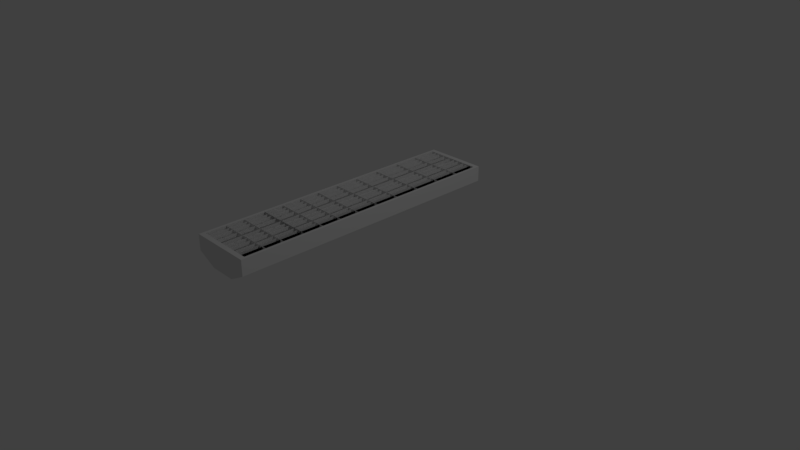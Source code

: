 # Source: salin_valo.blend  (saved by Blender 2.79.0; exported with 4.5.12 LTS)
import bpy
from mathutils import Matrix  # noqa: F401  (used for matrix-valued properties, if any)

bpy.ops.wm.read_factory_settings(use_empty=True)
scene = bpy.context.scene
scene.name = 'Scene'

# ---- collections
col_collection_1 = bpy.data.collections.new('Collection 1'); scene.collection.children.link(col_collection_1)

# ---- materials (node trees are filled in below, after node groups)
mat_material = bpy.data.materials.new('Material')
mat_material.alpha_threshold = 0.0
mat_material.use_transparent_shadow = False
mat_material.roughness = 0.5
mat_material.line_color = (0.0, 0.0, 0.0, 1.0)

# ---- material node trees

# ---- world
world_world = bpy.data.worlds.new('World'); scene.world = world_world
world_world.color = (0.05088, 0.05088, 0.05088)
world_world.use_sun_shadow = False
world_world.sun_shadow_jitter_overblur = 0.0
world_world.cycles.sampling_method = 'MANUAL'

# ---- cameras
cam_camera = bpy.data.cameras.new('Camera')
cam_camera.clip_end = 100.0
cam_camera.lens = 35.0
cam_camera.sensor_width = 32.0
cam_camera.sensor_height = 18.0
cam_camera.ortho_scale = 7.314
cam_camera.dof.focus_distance = 0.0
cam_camera.dof.aperture_fstop = 128.0

# ---- lights
light_lamp = bpy.data.lights.new('Lamp', 'POINT')
light_lamp.transmission_factor = 0.0
light_lamp.cutoff_distance = 30.0
light_lamp.energy = 100.0
light_lamp.shadow_buffer_clip_start = 1.001
light_lamp.shadow_soft_size = 0.1
light_lamp.shadow_maximum_resolution = 0.006
light_lamp.use_absolute_resolution = True

# ---- meshes
me_cube_001 = bpy.data.meshes.new('Cube.001')
me_cube_001.from_pydata([(-0.8949, -1.382, -1.0), (-0.8949, -1.382, -0.953), (-0.8949, 0.7353, -1.0), (-0.8949, 0.7353, -0.953), (-0.8931, -1.382, -1.0), (-0.8931, -1.382, -0.953), (-0.8931, 0.7353, -1.0), (-0.8931, 0.7353, -0.953)], [], [(0, 1, 3, 2), (2, 3, 7, 6), (6, 7, 5, 4), (4, 5, 1, 0), (2, 6, 4, 0), (7, 3, 1, 5)])
me_cube_001.use_remesh_preserve_volume = False
me_cube_001.use_remesh_preserve_attributes = False
me_cube_001.use_mirror_vertex_groups = False
me_cube_001.update()
me_cylinder = bpy.data.meshes.new('Cylinder')
me_cylinder.from_pydata([(0.0, 1.0, -29.2), (0.0, 1.0, 27.56), (0.1951, 0.9808, -29.2), (0.1951, 0.9808, 27.56), (0.3827, 0.9239, -29.2), (0.3827, 0.9239, 27.56), (0.5556, 0.8315, -29.2), (0.5556, 0.8315, 27.56), (0.7071, 0.7071, -29.2), (0.7071, 0.7071, 27.56), (0.8315, 0.5556, -29.2), (0.8315, 0.5556, 27.56), (0.9239, 0.3827, -29.2), (0.9239, 0.3827, 27.56), (0.9808, 0.1951, -29.2), (0.9808, 0.1951, 27.56), (1.0, -1.157e-06, -29.2), (1.0, 1.237e-06, 27.56), (0.9808, -0.1951, -29.2), (0.9808, -0.1951, 27.56), (0.9239, -0.3827, -29.2), (0.9239, -0.3827, 27.56), (0.8315, -0.5556, -29.2), (0.8315, -0.5556, 27.56), (0.7071, -0.7071, -29.2), (0.7071, -0.7071, 27.56), (0.5556, -0.8315, -29.2), (0.5556, -0.8315, 27.56), (0.3827, -0.9239, -29.2), (0.3827, -0.9239, 27.56), (0.1951, -0.9808, -29.2), (0.1951, -0.9808, 27.56), (-3.258e-07, -1.0, -29.2), (-3.258e-07, -1.0, 27.56), (-0.1951, -0.9808, -29.2), (-0.1951, -0.9808, 27.56), (-0.3827, -0.9239, -29.2), (-0.3827, -0.9239, 27.56), (-0.5556, -0.8315, -29.2), (-0.5556, -0.8315, 27.56), (-0.7071, -0.7071, -29.2), (-0.7071, -0.7071, 27.56), (-0.8315, -0.5556, -29.2), (-0.8315, -0.5556, 27.56), (-0.9239, -0.3827, -29.2), (-0.9239, -0.3827, 27.56), (-0.9808, -0.1951, -29.2), (-0.9808, -0.1951, 27.56), (-1.0, -2.669e-07, -29.2), (-1.0, 2.127e-06, 27.56), (-0.9808, 0.1951, -29.2), (-0.9808, 0.1951, 27.56), (-0.9239, 0.3827, -29.2), (-0.9239, 0.3827, 27.56), (-0.8315, 0.5556, -29.2), (-0.8315, 0.5556, 27.56), (-0.7071, 0.7071, -29.2), (-0.7071, 0.7071, 27.56), (-0.5556, 0.8315, -29.2), (-0.5556, 0.8315, 27.56), (-0.3827, 0.9239, -29.2), (-0.3827, 0.9239, 27.56), (-0.1951, 0.9808, -29.2), (-0.1951, 0.9808, 27.56)], [], [(0, 1, 3, 2), (2, 3, 5, 4), (4, 5, 7, 6), (6, 7, 9, 8), (8, 9, 11, 10), (10, 11, 13, 12), (12, 13, 15, 14), (14, 15, 17, 16), (16, 17, 19, 18), (18, 19, 21, 20), (20, 21, 23, 22), (22, 23, 25, 24), (24, 25, 27, 26), (26, 27, 29, 28), (28, 29, 31, 30), (30, 31, 33, 32), (32, 33, 35, 34), (34, 35, 37, 36), (36, 37, 39, 38), (38, 39, 41, 40), (40, 41, 43, 42), (42, 43, 45, 44), (44, 45, 47, 46), (46, 47, 49, 48), (48, 49, 51, 50), (50, 51, 53, 52), (52, 53, 55, 54), (54, 55, 57, 56), (56, 57, 59, 58), (58, 59, 61, 60), (3, 1, 63, 61, 59, 57, 55, 53, 51, 49, 47, 45, 43, 41, 39, 37, 35, 33, 31, 29, 27, 25, 23, 21, 19, 17, 15, 13, 11, 9, 7, 5), (60, 61, 63, 62), (62, 63, 1, 0), (0, 2, 4, 6, 8, 10, 12, 14, 16, 18, 20, 22, 24, 26, 28, 30, 32, 34, 36, 38, 40, 42, 44, 46, 48, 50, 52, 54, 56, 58, 60, 62)])
me_cylinder.use_remesh_preserve_volume = False
me_cylinder.use_remesh_preserve_attributes = False
me_cylinder.use_mirror_vertex_groups = False
me_cylinder.update()
me_cube = bpy.data.meshes.new('Cube')
me_cube.from_pydata([(-0.4024, 1.0, 0.636), (-0.4024, -1.0, 0.636), (-0.7468, -1.0, 0.636), (-0.7468, 1.0, 0.636), (-0.1797, 1.0, 0.9607), (-0.1797, -1.0, 0.9607), (-1.0, -1.0, 0.9607), (-1.0, 1.0, 0.9607), (-0.1797, 1.0, 0.7587), (-0.1797, -1.0, 0.7587), (-1.0, -1.0, 0.7587), (-1.0, 1.0, 0.7587), (-0.6283, -0.1574, 1.012), (-0.6313, -0.1574, 1.007), (-0.6402, -0.1574, 0.9976), (-0.6582, -0.1574, 0.9921), (-0.6811, -0.1574, 1.002), (-0.6899, -0.1574, 1.018), (-0.6905, -0.1574, 1.024)], [(13, 12), (18, 17)], [(0, 1, 2, 3), (8, 4, 5, 9), (9, 5, 6, 10), (10, 6, 7, 11), (8, 0, 3, 11), (4, 8, 11, 7), (2, 10, 11, 3), (1, 9, 10, 2), (0, 8, 9, 1)])
me_cube.materials.append(mat_material)
me_cube.use_remesh_preserve_volume = False
me_cube.use_remesh_preserve_attributes = False
me_cube.use_mirror_vertex_groups = False
me_cube.update()
me_cylinder_001 = bpy.data.meshes.new('Cylinder.001')
me_cylinder_001.from_pydata([(0.0, 1.0, -29.2), (0.0, 1.0, 27.56), (0.1951, 0.9808, -29.2), (0.1951, 0.9808, 27.56), (0.3827, 0.9239, -29.2), (0.3827, 0.9239, 27.56), (0.5556, 0.8315, -29.2), (0.5556, 0.8315, 27.56), (0.7071, 0.7071, -29.2), (0.7071, 0.7071, 27.56), (0.8315, 0.5556, -29.2), (0.8315, 0.5556, 27.56), (0.9239, 0.3827, -29.2), (0.9239, 0.3827, 27.56), (0.9808, 0.1951, -29.2), (0.9808, 0.1951, 27.56), (1.0, -1.157e-06, -29.2), (1.0, 1.237e-06, 27.56), (0.9808, -0.1951, -29.2), (0.9808, -0.1951, 27.56), (0.9239, -0.3827, -29.2), (0.9239, -0.3827, 27.56), (0.8315, -0.5556, -29.2), (0.8315, -0.5556, 27.56), (0.7071, -0.7071, -29.2), (0.7071, -0.7071, 27.56), (0.5556, -0.8315, -29.2), (0.5556, -0.8315, 27.56), (0.3827, -0.9239, -29.2), (0.3827, -0.9239, 27.56), (0.1951, -0.9808, -29.2), (0.1951, -0.9808, 27.56), (-3.258e-07, -1.0, -29.2), (-3.258e-07, -1.0, 27.56), (-0.1951, -0.9808, -29.2), (-0.1951, -0.9808, 27.56), (-0.3827, -0.9239, -29.2), (-0.3827, -0.9239, 27.56), (-0.5556, -0.8315, -29.2), (-0.5556, -0.8315, 27.56), (-0.7071, -0.7071, -29.2), (-0.7071, -0.7071, 27.56), (-0.8315, -0.5556, -29.2), (-0.8315, -0.5556, 27.56), (-0.9239, -0.3827, -29.2), (-0.9239, -0.3827, 27.56), (-0.9808, -0.1951, -29.2), (-0.9808, -0.1951, 27.56), (-1.0, -2.669e-07, -29.2), (-1.0, 2.127e-06, 27.56), (-0.9808, 0.1951, -29.2), (-0.9808, 0.1951, 27.56), (-0.9239, 0.3827, -29.2), (-0.9239, 0.3827, 27.56), (-0.8315, 0.5556, -29.2), (-0.8315, 0.5556, 27.56), (-0.7071, 0.7071, -29.2), (-0.7071, 0.7071, 27.56), (-0.5556, 0.8315, -29.2), (-0.5556, 0.8315, 27.56), (-0.3827, 0.9239, -29.2), (-0.3827, 0.9239, 27.56), (-0.1951, 0.9808, -29.2), (-0.1951, 0.9808, 27.56)], [], [(0, 1, 3, 2), (2, 3, 5, 4), (4, 5, 7, 6), (6, 7, 9, 8), (8, 9, 11, 10), (10, 11, 13, 12), (12, 13, 15, 14), (14, 15, 17, 16), (16, 17, 19, 18), (18, 19, 21, 20), (20, 21, 23, 22), (22, 23, 25, 24), (24, 25, 27, 26), (26, 27, 29, 28), (28, 29, 31, 30), (30, 31, 33, 32), (32, 33, 35, 34), (34, 35, 37, 36), (36, 37, 39, 38), (38, 39, 41, 40), (40, 41, 43, 42), (42, 43, 45, 44), (44, 45, 47, 46), (46, 47, 49, 48), (48, 49, 51, 50), (50, 51, 53, 52), (52, 53, 55, 54), (54, 55, 57, 56), (56, 57, 59, 58), (58, 59, 61, 60), (3, 1, 63, 61, 59, 57, 55, 53, 51, 49, 47, 45, 43, 41, 39, 37, 35, 33, 31, 29, 27, 25, 23, 21, 19, 17, 15, 13, 11, 9, 7, 5), (60, 61, 63, 62), (62, 63, 1, 0), (0, 2, 4, 6, 8, 10, 12, 14, 16, 18, 20, 22, 24, 26, 28, 30, 32, 34, 36, 38, 40, 42, 44, 46, 48, 50, 52, 54, 56, 58, 60, 62)])
me_cylinder_001.use_remesh_preserve_volume = False
me_cylinder_001.use_remesh_preserve_attributes = False
me_cylinder_001.use_mirror_vertex_groups = False
me_cylinder_001.update()
me_cube_002 = bpy.data.meshes.new('Cube.002')
me_cube_002.from_pydata([(-0.8949, -1.382, -1.0), (-0.8949, -1.382, -0.953), (-0.8949, 0.7353, -1.0), (-0.8949, 0.7353, -0.953), (-0.8931, -1.382, -1.0), (-0.8931, -1.382, -0.953), (-0.8931, 0.7353, -1.0), (-0.8931, 0.7353, -0.953)], [], [(0, 1, 3, 2), (2, 3, 7, 6), (6, 7, 5, 4), (4, 5, 1, 0), (2, 6, 4, 0), (7, 3, 1, 5)])
me_cube_002.use_remesh_preserve_volume = False
me_cube_002.use_remesh_preserve_attributes = False
me_cube_002.use_mirror_vertex_groups = False
me_cube_002.update()
me_cube_003 = bpy.data.meshes.new('Cube.003')
me_cube_003.from_pydata([(-0.8949, -1.382, -1.0), (-0.8949, -1.382, -0.953), (-0.8949, 0.7353, -1.0), (-0.8949, 0.7353, -0.953), (-0.8931, -1.382, -1.0), (-0.8931, -1.382, -0.953), (-0.8931, 0.7353, -1.0), (-0.8931, 0.7353, -0.953)], [], [(0, 1, 3, 2), (2, 3, 7, 6), (6, 7, 5, 4), (4, 5, 1, 0), (2, 6, 4, 0), (7, 3, 1, 5)])
me_cube_003.use_remesh_preserve_volume = False
me_cube_003.use_remesh_preserve_attributes = False
me_cube_003.use_mirror_vertex_groups = False
me_cube_003.update()
me_cube_004 = bpy.data.meshes.new('Cube.004')
me_cube_004.from_pydata([(-0.8949, -1.382, -1.0), (-0.8949, -1.382, -0.953), (-0.8949, 0.7353, -1.0), (-0.8949, 0.7353, -0.953), (-0.8931, -1.382, -1.0), (-0.8931, -1.382, -0.953), (-0.8931, 0.7353, -1.0), (-0.8931, 0.7353, -0.953)], [], [(0, 1, 3, 2), (2, 3, 7, 6), (6, 7, 5, 4), (4, 5, 1, 0), (2, 6, 4, 0), (7, 3, 1, 5)])
me_cube_004.use_remesh_preserve_volume = False
me_cube_004.use_remesh_preserve_attributes = False
me_cube_004.use_mirror_vertex_groups = False
me_cube_004.update()
me_cube_005 = bpy.data.meshes.new('Cube.005')
me_cube_005.from_pydata([(-0.8949, -1.382, -1.0), (-0.8949, -1.382, -0.953), (-0.8949, 0.7353, -1.0), (-0.8949, 0.7353, -0.953), (-0.8931, -1.382, -1.0), (-0.8931, -1.382, -0.953), (-0.8931, 0.7353, -1.0), (-0.8931, 0.7353, -0.953)], [], [(0, 1, 3, 2), (2, 3, 7, 6), (6, 7, 5, 4), (4, 5, 1, 0), (2, 6, 4, 0), (7, 3, 1, 5)])
me_cube_005.use_remesh_preserve_volume = False
me_cube_005.use_remesh_preserve_attributes = False
me_cube_005.use_mirror_vertex_groups = False
me_cube_005.update()
me_cube_006 = bpy.data.meshes.new('Cube.006')
me_cube_006.from_pydata([(-0.8949, -1.382, -1.0), (-0.8949, -1.382, -0.953), (-0.8949, 0.7353, -1.0), (-0.8949, 0.7353, -0.953), (-0.8931, -1.382, -1.0), (-0.8931, -1.382, -0.953), (-0.8931, 0.7353, -1.0), (-0.8931, 0.7353, -0.953)], [], [(0, 1, 3, 2), (2, 3, 7, 6), (6, 7, 5, 4), (4, 5, 1, 0), (2, 6, 4, 0), (7, 3, 1, 5)])
me_cube_006.use_remesh_preserve_volume = False
me_cube_006.use_remesh_preserve_attributes = False
me_cube_006.use_mirror_vertex_groups = False
me_cube_006.update()
me_cube_007 = bpy.data.meshes.new('Cube.007')
me_cube_007.from_pydata([(-0.8949, -1.382, -1.0), (-0.8949, -1.382, -0.953), (-0.8949, 0.7353, -1.0), (-0.8949, 0.7353, -0.953), (-0.8931, -1.382, -1.0), (-0.8931, -1.382, -0.953), (-0.8931, 0.7353, -1.0), (-0.8931, 0.7353, -0.953)], [], [(0, 1, 3, 2), (2, 3, 7, 6), (6, 7, 5, 4), (4, 5, 1, 0), (2, 6, 4, 0), (7, 3, 1, 5)])
me_cube_007.use_remesh_preserve_volume = False
me_cube_007.use_remesh_preserve_attributes = False
me_cube_007.use_mirror_vertex_groups = False
me_cube_007.update()
me_cube_008 = bpy.data.meshes.new('Cube.008')
me_cube_008.from_pydata([(-0.8949, -1.382, -1.0), (-0.8949, -1.382, -0.953), (-0.8949, 0.7353, -1.0), (-0.8949, 0.7353, -0.953), (-0.8931, -1.382, -1.0), (-0.8931, -1.382, -0.953), (-0.8931, 0.7353, -1.0), (-0.8931, 0.7353, -0.953)], [], [(0, 1, 3, 2), (2, 3, 7, 6), (6, 7, 5, 4), (4, 5, 1, 0), (2, 6, 4, 0), (7, 3, 1, 5)])
me_cube_008.use_remesh_preserve_volume = False
me_cube_008.use_remesh_preserve_attributes = False
me_cube_008.use_mirror_vertex_groups = False
me_cube_008.update()
me_cube_009 = bpy.data.meshes.new('Cube.009')
me_cube_009.from_pydata([(-0.8949, -1.382, -1.0), (-0.8949, -1.382, -0.953), (-0.8949, 0.7353, -1.0), (-0.8949, 0.7353, -0.953), (-0.8931, -1.382, -1.0), (-0.8931, -1.382, -0.953), (-0.8931, 0.7353, -1.0), (-0.8931, 0.7353, -0.953)], [], [(0, 1, 3, 2), (2, 3, 7, 6), (6, 7, 5, 4), (4, 5, 1, 0), (2, 6, 4, 0), (7, 3, 1, 5)])
me_cube_009.use_remesh_preserve_volume = False
me_cube_009.use_remesh_preserve_attributes = False
me_cube_009.use_mirror_vertex_groups = False
me_cube_009.update()
me_cube_010 = bpy.data.meshes.new('Cube.010')
me_cube_010.from_pydata([(-0.8949, -1.382, -1.0), (-0.8949, -1.382, -0.953), (-0.8949, 0.7353, -1.0), (-0.8949, 0.7353, -0.953), (-0.8931, -1.382, -1.0), (-0.8931, -1.382, -0.953), (-0.8931, 0.7353, -1.0), (-0.8931, 0.7353, -0.953)], [], [(0, 1, 3, 2), (2, 3, 7, 6), (6, 7, 5, 4), (4, 5, 1, 0), (2, 6, 4, 0), (7, 3, 1, 5)])
me_cube_010.use_remesh_preserve_volume = False
me_cube_010.use_remesh_preserve_attributes = False
me_cube_010.use_mirror_vertex_groups = False
me_cube_010.update()
me_cube_011 = bpy.data.meshes.new('Cube.011')
me_cube_011.from_pydata([(-0.8949, -1.382, -1.0), (-0.8949, -1.382, -0.953), (-0.8949, 0.7353, -1.0), (-0.8949, 0.7353, -0.953), (-0.8931, -1.382, -1.0), (-0.8931, -1.382, -0.953), (-0.8931, 0.7353, -1.0), (-0.8931, 0.7353, -0.953)], [], [(0, 1, 3, 2), (2, 3, 7, 6), (6, 7, 5, 4), (4, 5, 1, 0), (2, 6, 4, 0), (7, 3, 1, 5)])
me_cube_011.use_remesh_preserve_volume = False
me_cube_011.use_remesh_preserve_attributes = False
me_cube_011.use_mirror_vertex_groups = False
me_cube_011.update()
me_cube_012 = bpy.data.meshes.new('Cube.012')
me_cube_012.from_pydata([(-0.8949, -0.0935, -1.0), (-0.8949, -0.0935, -0.953), (-0.8949, 0.7353, -1.0), (-0.8949, 0.7353, -0.953), (-0.8931, -0.0935, -1.0), (-0.8931, -0.0935, -0.953), (-0.8931, 0.7353, -1.0), (-0.8931, 0.7353, -0.953)], [], [(0, 1, 3, 2), (2, 3, 7, 6), (6, 7, 5, 4), (4, 5, 1, 0), (2, 6, 4, 0), (7, 3, 1, 5)])
me_cube_012.use_remesh_preserve_volume = False
me_cube_012.use_remesh_preserve_attributes = False
me_cube_012.use_mirror_vertex_groups = False
me_cube_012.update()
me_cube_013 = bpy.data.meshes.new('Cube.013')
me_cube_013.from_pydata([(-0.8949, -0.0935, -1.0), (-0.8949, -0.0935, -0.953), (-0.8949, 0.7353, -1.0), (-0.8949, 0.7353, -0.953), (-0.8931, -0.0935, -1.0), (-0.8931, -0.0935, -0.953), (-0.8931, 0.7353, -1.0), (-0.8931, 0.7353, -0.953)], [], [(0, 1, 3, 2), (2, 3, 7, 6), (6, 7, 5, 4), (4, 5, 1, 0), (2, 6, 4, 0), (7, 3, 1, 5)])
me_cube_013.use_remesh_preserve_volume = False
me_cube_013.use_remesh_preserve_attributes = False
me_cube_013.use_mirror_vertex_groups = False
me_cube_013.update()
me_cube_014 = bpy.data.meshes.new('Cube.014')
me_cube_014.from_pydata([(-0.8949, -0.0935, -1.0), (-0.8949, -0.0935, -0.953), (-0.8949, 0.7353, -1.0), (-0.8949, 0.7353, -0.953), (-0.8931, -0.0935, -1.0), (-0.8931, -0.0935, -0.953), (-0.8931, 0.7353, -1.0), (-0.8931, 0.7353, -0.953)], [], [(0, 1, 3, 2), (2, 3, 7, 6), (6, 7, 5, 4), (4, 5, 1, 0), (2, 6, 4, 0), (7, 3, 1, 5)])
me_cube_014.use_remesh_preserve_volume = False
me_cube_014.use_remesh_preserve_attributes = False
me_cube_014.use_mirror_vertex_groups = False
me_cube_014.update()
me_cube_015 = bpy.data.meshes.new('Cube.015')
me_cube_015.from_pydata([(-0.8949, -0.0935, -1.0), (-0.8949, -0.0935, -0.953), (-0.8949, 0.7353, -1.0), (-0.8949, 0.7353, -0.953), (-0.8931, -0.0935, -1.0), (-0.8931, -0.0935, -0.953), (-0.8931, 0.7353, -1.0), (-0.8931, 0.7353, -0.953)], [], [(0, 1, 3, 2), (2, 3, 7, 6), (6, 7, 5, 4), (4, 5, 1, 0), (2, 6, 4, 0), (7, 3, 1, 5)])
me_cube_015.use_remesh_preserve_volume = False
me_cube_015.use_remesh_preserve_attributes = False
me_cube_015.use_mirror_vertex_groups = False
me_cube_015.update()
me_cube_016 = bpy.data.meshes.new('Cube.016')
me_cube_016.from_pydata([(-0.8949, -0.0935, -1.0), (-0.8949, -0.0935, -0.953), (-0.8949, 0.7353, -1.0), (-0.8949, 0.7353, -0.953), (-0.8931, -0.0935, -1.0), (-0.8931, -0.0935, -0.953), (-0.8931, 0.7353, -1.0), (-0.8931, 0.7353, -0.953)], [], [(0, 1, 3, 2), (2, 3, 7, 6), (6, 7, 5, 4), (4, 5, 1, 0), (2, 6, 4, 0), (7, 3, 1, 5)])
me_cube_016.use_remesh_preserve_volume = False
me_cube_016.use_remesh_preserve_attributes = False
me_cube_016.use_mirror_vertex_groups = False
me_cube_016.update()
me_cube_017 = bpy.data.meshes.new('Cube.017')
me_cube_017.from_pydata([(-0.8949, -0.0935, -1.0), (-0.8949, -0.0935, -0.953), (-0.8949, 0.7353, -1.0), (-0.8949, 0.7353, -0.953), (-0.8931, -0.0935, -1.0), (-0.8931, -0.0935, -0.953), (-0.8931, 0.7353, -1.0), (-0.8931, 0.7353, -0.953)], [], [(0, 1, 3, 2), (2, 3, 7, 6), (6, 7, 5, 4), (4, 5, 1, 0), (2, 6, 4, 0), (7, 3, 1, 5)])
me_cube_017.use_remesh_preserve_volume = False
me_cube_017.use_remesh_preserve_attributes = False
me_cube_017.use_mirror_vertex_groups = False
me_cube_017.update()
me_cube_018 = bpy.data.meshes.new('Cube.018')
me_cube_018.from_pydata([(-0.8949, -0.0935, -1.0), (-0.8949, -0.0935, -0.953), (-0.8949, 0.7353, -1.0), (-0.8949, 0.7353, -0.953), (-0.8931, -0.0935, -1.0), (-0.8931, -0.0935, -0.953), (-0.8931, 0.7353, -1.0), (-0.8931, 0.7353, -0.953)], [], [(0, 1, 3, 2), (2, 3, 7, 6), (6, 7, 5, 4), (4, 5, 1, 0), (2, 6, 4, 0), (7, 3, 1, 5)])
me_cube_018.use_remesh_preserve_volume = False
me_cube_018.use_remesh_preserve_attributes = False
me_cube_018.use_mirror_vertex_groups = False
me_cube_018.update()
me_cube_019 = bpy.data.meshes.new('Cube.019')
me_cube_019.from_pydata([(-0.8949, -0.0935, -1.0), (-0.8949, -0.0935, -0.953), (-0.8949, 0.7353, -1.0), (-0.8949, 0.7353, -0.953), (-0.8931, -0.0935, -1.0), (-0.8931, -0.0935, -0.953), (-0.8931, 0.7353, -1.0), (-0.8931, 0.7353, -0.953)], [], [(0, 1, 3, 2), (2, 3, 7, 6), (6, 7, 5, 4), (4, 5, 1, 0), (2, 6, 4, 0), (7, 3, 1, 5)])
me_cube_019.use_remesh_preserve_volume = False
me_cube_019.use_remesh_preserve_attributes = False
me_cube_019.use_mirror_vertex_groups = False
me_cube_019.update()
me_cube_020 = bpy.data.meshes.new('Cube.020')
me_cube_020.from_pydata([(-0.8949, -0.0935, -1.0), (-0.8949, -0.0935, -0.953), (-0.8949, 0.7353, -1.0), (-0.8949, 0.7353, -0.953), (-0.8931, -0.0935, -1.0), (-0.8931, -0.0935, -0.953), (-0.8931, 0.7353, -1.0), (-0.8931, 0.7353, -0.953)], [], [(0, 1, 3, 2), (2, 3, 7, 6), (6, 7, 5, 4), (4, 5, 1, 0), (2, 6, 4, 0), (7, 3, 1, 5)])
me_cube_020.use_remesh_preserve_volume = False
me_cube_020.use_remesh_preserve_attributes = False
me_cube_020.use_mirror_vertex_groups = False
me_cube_020.update()
me_cube_021 = bpy.data.meshes.new('Cube.021')
me_cube_021.from_pydata([(-0.8949, -0.0935, -1.0), (-0.8949, -0.0935, -0.953), (-0.8949, 0.7353, -1.0), (-0.8949, 0.7353, -0.953), (-0.8931, -0.0935, -1.0), (-0.8931, -0.0935, -0.953), (-0.8931, 0.7353, -1.0), (-0.8931, 0.7353, -0.953)], [], [(0, 1, 3, 2), (2, 3, 7, 6), (6, 7, 5, 4), (4, 5, 1, 0), (2, 6, 4, 0), (7, 3, 1, 5)])
me_cube_021.use_remesh_preserve_volume = False
me_cube_021.use_remesh_preserve_attributes = False
me_cube_021.use_mirror_vertex_groups = False
me_cube_021.update()
me_cube_022 = bpy.data.meshes.new('Cube.022')
me_cube_022.from_pydata([(-0.8949, -0.0935, -1.0), (-0.8949, -0.0935, -0.953), (-0.8949, 0.7353, -1.0), (-0.8949, 0.7353, -0.953), (-0.8931, -0.0935, -1.0), (-0.8931, -0.0935, -0.953), (-0.8931, 0.7353, -1.0), (-0.8931, 0.7353, -0.953)], [], [(0, 1, 3, 2), (2, 3, 7, 6), (6, 7, 5, 4), (4, 5, 1, 0), (2, 6, 4, 0), (7, 3, 1, 5)])
me_cube_022.use_remesh_preserve_volume = False
me_cube_022.use_remesh_preserve_attributes = False
me_cube_022.use_mirror_vertex_groups = False
me_cube_022.update()
me_cube_023 = bpy.data.meshes.new('Cube.023')
me_cube_023.from_pydata([(-0.8949, -0.0935, -1.0), (-0.8949, -0.0935, -0.953), (-0.8949, 0.7353, -1.0), (-0.8949, 0.7353, -0.953), (-0.8931, -0.0935, -1.0), (-0.8931, -0.0935, -0.953), (-0.8931, 0.7353, -1.0), (-0.8931, 0.7353, -0.953)], [], [(0, 1, 3, 2), (2, 3, 7, 6), (6, 7, 5, 4), (4, 5, 1, 0), (2, 6, 4, 0), (7, 3, 1, 5)])
me_cube_023.use_remesh_preserve_volume = False
me_cube_023.use_remesh_preserve_attributes = False
me_cube_023.use_mirror_vertex_groups = False
me_cube_023.update()

# ---- objects
ob_cube_001 = bpy.data.objects.new('Cube.001', me_cube_001)
ob_cylinder = bpy.data.objects.new('Cylinder', me_cylinder)
ob_cube = bpy.data.objects.new('Cube', me_cube)
ob_lamp = bpy.data.objects.new('Lamp', light_lamp)
ob_camera = bpy.data.objects.new('Camera', cam_camera)
ob_cylinder_001 = bpy.data.objects.new('Cylinder.001', me_cylinder_001)
ob_cube_002 = bpy.data.objects.new('Cube.002', me_cube_002)
ob_cube_003 = bpy.data.objects.new('Cube.003', me_cube_003)
ob_cube_004 = bpy.data.objects.new('Cube.004', me_cube_004)
ob_cube_005 = bpy.data.objects.new('Cube.005', me_cube_005)
ob_cube_006 = bpy.data.objects.new('Cube.006', me_cube_006)
ob_cube_007 = bpy.data.objects.new('Cube.007', me_cube_007)
ob_cube_008 = bpy.data.objects.new('Cube.008', me_cube_008)
ob_cube_009 = bpy.data.objects.new('Cube.009', me_cube_009)
ob_cube_010 = bpy.data.objects.new('Cube.010', me_cube_010)
ob_cube_011 = bpy.data.objects.new('Cube.011', me_cube_011)
ob_cube_012 = bpy.data.objects.new('Cube.012', me_cube_012)
ob_cube_013 = bpy.data.objects.new('Cube.013', me_cube_013)
ob_cube_014 = bpy.data.objects.new('Cube.014', me_cube_014)
ob_cube_015 = bpy.data.objects.new('Cube.015', me_cube_015)
ob_cube_016 = bpy.data.objects.new('Cube.016', me_cube_016)
ob_cube_017 = bpy.data.objects.new('Cube.017', me_cube_017)
ob_cube_018 = bpy.data.objects.new('Cube.018', me_cube_018)
ob_cube_019 = bpy.data.objects.new('Cube.019', me_cube_019)
ob_cube_020 = bpy.data.objects.new('Cube.020', me_cube_020)
ob_cube_021 = bpy.data.objects.new('Cube.021', me_cube_021)
ob_cube_022 = bpy.data.objects.new('Cube.022', me_cube_022)
ob_cube_023 = bpy.data.objects.new('Cube.023', me_cube_023)

# ---- transforms, parenting, visibility, modifiers, constraints
ob_cube_001.location = (1.266, 0.1579, 1.843)
ob_cube_001.scale = (0.9315, 1.714, 0.9315)
ob_cube_001.lineart.crease_threshold = 0.0
ob_cylinder.location = (0.2807, -0.3426, 0.8245)
ob_cylinder.rotation_euler = (1.571, -0.0, 0.0)
ob_cylinder.scale = (-0.03422, -0.03422, -0.06295)
ob_cylinder.lineart.crease_threshold = 0.0
ob_cube.location = (0.7113, -0.3916, 0.0)
ob_cube.scale = (1.0, 1.84, 1.0)
ob_cube.lock_rotations_4d = False
ob_cube.empty_display_type = 'ARROWS'
ob_cube.lineart.crease_threshold = 0.0
_m = ob_cube.modifiers.new('Solidify', 'SOLIDIFY')
_m.thickness = 0.049
_m.nonmanifold_thickness_mode = 'FIXED'
_m.nonmanifold_merge_threshold = 0.0003
ob_lamp.location = (4.076, 1.005, 5.904)
ob_lamp.rotation_euler = (0.6503, 0.05522, 1.866)
ob_lamp.lock_rotations_4d = False
ob_lamp.empty_display_type = 'ARROWS'
ob_lamp.color = (0.0, 0.0, 0.0, 0.0)
ob_lamp.lineart.crease_threshold = 0.0
ob_camera.location = (7.481, -6.508, 5.344)
ob_camera.rotation_euler = (1.109, 0.0, 0.8149)
ob_camera.lock_rotations_4d = False
ob_camera.empty_display_type = 'ARROWS'
ob_camera.color = (0.0, 0.0, 0.0, 0.0)
ob_camera.display_type = 'WIRE'
ob_camera.lineart.crease_threshold = 0.0
ob_cylinder_001.location = (-0.04196, -0.3426, 0.8245)
ob_cylinder_001.rotation_euler = (1.571, -0.0, 0.0)
ob_cylinder_001.scale = (-0.03422, -0.03422, -0.06295)
ob_cylinder_001.lineart.crease_threshold = 0.0
ob_cube_002.location = (1.207, 0.1579, 1.843)
ob_cube_002.scale = (0.9315, 1.714, 0.9315)
ob_cube_002.lineart.crease_threshold = 0.0
ob_cube_003.location = (1.145, 0.1579, 1.843)
ob_cube_003.scale = (0.9315, 1.714, 0.9315)
ob_cube_003.lineart.crease_threshold = 0.0
ob_cube_004.location = (1.266, 0.1579, 1.843)
ob_cube_004.scale = (0.9315, 1.714, 0.9315)
ob_cube_004.lineart.crease_threshold = 0.0
ob_cube_005.location = (1.051, 0.1579, 1.843)
ob_cube_005.scale = (0.9315, 1.714, 0.9315)
ob_cube_005.lineart.crease_threshold = 0.0
ob_cube_006.location = (0.982, 0.1579, 1.843)
ob_cube_006.scale = (0.9315, 1.714, 0.9315)
ob_cube_006.lineart.crease_threshold = 0.0
ob_cube_007.location = (0.9006, 0.1579, 1.843)
ob_cube_007.scale = (0.9315, 1.714, 0.9315)
ob_cube_007.lineart.crease_threshold = 0.0
ob_cube_008.location = (1.266, 0.1579, 1.843)
ob_cube_008.scale = (0.9315, 1.714, 0.9315)
ob_cube_008.lineart.crease_threshold = 0.0
ob_cube_009.location = (0.7999, 0.1579, 1.843)
ob_cube_009.scale = (0.9315, 1.714, 0.9315)
ob_cube_009.lineart.crease_threshold = 0.0
ob_cube_010.location = (0.7068, 0.1579, 1.843)
ob_cube_010.scale = (0.9315, 1.714, 0.9315)
ob_cube_010.lineart.crease_threshold = 0.0
ob_cube_011.location = (0.6439, 0.1579, 1.843)
ob_cube_011.scale = (0.9315, 1.714, 0.9315)
ob_cube_011.lineart.crease_threshold = 0.0
ob_cube_012.location = (0.4234, 0.1579, 1.846)
ob_cube_012.rotation_euler = (0.0, -0.0, 1.571)
ob_cube_012.scale = (1.714, 0.9315, 0.9315)
ob_cube_012.lineart.crease_threshold = 0.0
ob_cube_013.location = (0.4234, -0.1234, 1.846)
ob_cube_013.rotation_euler = (0.0, -0.0, 1.571)
ob_cube_013.scale = (1.714, 0.9315, 0.9315)
ob_cube_013.lineart.crease_threshold = 0.0
ob_cube_014.location = (0.4234, 0.1579, 1.846)
ob_cube_014.rotation_euler = (0.0, -0.0, 1.571)
ob_cube_014.scale = (1.714, 0.9315, 0.9315)
ob_cube_014.lineart.crease_threshold = 0.0
ob_cube_015.location = (0.4234, -0.3604, 1.846)
ob_cube_015.rotation_euler = (0.0, -0.0, 1.571)
ob_cube_015.scale = (1.714, 0.9315, 0.9315)
ob_cube_015.lineart.crease_threshold = 0.0
ob_cube_016.location = (0.4234, 0.4223, 1.846)
ob_cube_016.rotation_euler = (0.0, -0.0, 1.571)
ob_cube_016.scale = (1.714, 0.9315, 0.9315)
ob_cube_016.lineart.crease_threshold = 0.0
ob_cube_017.location = (0.4234, 0.6822, 1.846)
ob_cube_017.rotation_euler = (0.0, -0.0, 1.571)
ob_cube_017.scale = (1.714, 0.9315, 0.9315)
ob_cube_017.lineart.crease_threshold = 0.0
ob_cube_018.location = (0.4234, 0.9496, 1.846)
ob_cube_018.rotation_euler = (0.0, -0.0, 1.571)
ob_cube_018.scale = (1.714, 0.9315, 0.9315)
ob_cube_018.lineart.crease_threshold = 0.0
ob_cube_019.location = (0.4234, 1.251, 1.846)
ob_cube_019.rotation_euler = (0.0, -0.0, 1.571)
ob_cube_019.scale = (1.714, 0.9315, 0.9315)
ob_cube_019.lineart.crease_threshold = 0.0
ob_cube_020.location = (0.4234, 1.566, 1.846)
ob_cube_020.rotation_euler = (0.0, -0.0, 1.571)
ob_cube_020.scale = (1.714, 0.9315, 0.9315)
ob_cube_020.lineart.crease_threshold = 0.0
ob_cube_021.location = (0.4234, 1.906, 1.846)
ob_cube_021.rotation_euler = (0.0, -0.0, 1.571)
ob_cube_021.scale = (1.714, 0.9315, 0.9315)
ob_cube_021.lineart.crease_threshold = 0.0
ob_cube_022.location = (0.4234, 2.261, 1.846)
ob_cube_022.rotation_euler = (0.0, -0.0, 1.571)
ob_cube_022.scale = (1.714, 0.9315, 0.9315)
ob_cube_022.lineart.crease_threshold = 0.0
ob_cube_023.location = (0.4234, 2.596, 1.846)
ob_cube_023.rotation_euler = (0.0, -0.0, 1.571)
ob_cube_023.scale = (1.714, 0.9315, 0.9315)
ob_cube_023.lineart.crease_threshold = 0.0

# ---- collection membership
col_collection_1.objects.link(ob_cube_001)
col_collection_1.objects.link(ob_cylinder)
col_collection_1.objects.link(ob_cube)
col_collection_1.objects.link(ob_lamp)
col_collection_1.objects.link(ob_camera)
col_collection_1.objects.link(ob_cylinder_001)
col_collection_1.objects.link(ob_cube_002)
col_collection_1.objects.link(ob_cube_003)
col_collection_1.objects.link(ob_cube_004)
col_collection_1.objects.link(ob_cube_005)
col_collection_1.objects.link(ob_cube_006)
col_collection_1.objects.link(ob_cube_007)
col_collection_1.objects.link(ob_cube_008)
col_collection_1.objects.link(ob_cube_009)
col_collection_1.objects.link(ob_cube_010)
col_collection_1.objects.link(ob_cube_011)
col_collection_1.objects.link(ob_cube_012)
col_collection_1.objects.link(ob_cube_013)
col_collection_1.objects.link(ob_cube_014)
col_collection_1.objects.link(ob_cube_015)
col_collection_1.objects.link(ob_cube_016)
col_collection_1.objects.link(ob_cube_017)
col_collection_1.objects.link(ob_cube_018)
col_collection_1.objects.link(ob_cube_019)
col_collection_1.objects.link(ob_cube_020)
col_collection_1.objects.link(ob_cube_021)
col_collection_1.objects.link(ob_cube_022)
col_collection_1.objects.link(ob_cube_023)

# ---- scene / render settings (as saved in the file)
scene.camera = ob_camera
scene.frame_start = 1; scene.frame_end = 250; scene.frame_set(1)
scene.render.engine = 'BLENDER_EEVEE_NEXT'
scene.render.resolution_percentage = 50
scene.render.dither_intensity = 0.0
scene.cycles.use_denoising = False
scene.cycles.samples = 128
scene.cycles.sampling_pattern = 'TABULATED_SOBOL'
scene.cycles.use_adaptive_sampling = False
scene.cycles.use_light_tree = False
scene.cycles.blur_glossy = 0.0
scene.cycles.sample_clamp_indirect = 0.0
scene.view_settings.view_transform = 'Standard'
bpy.context.view_layer.update()
